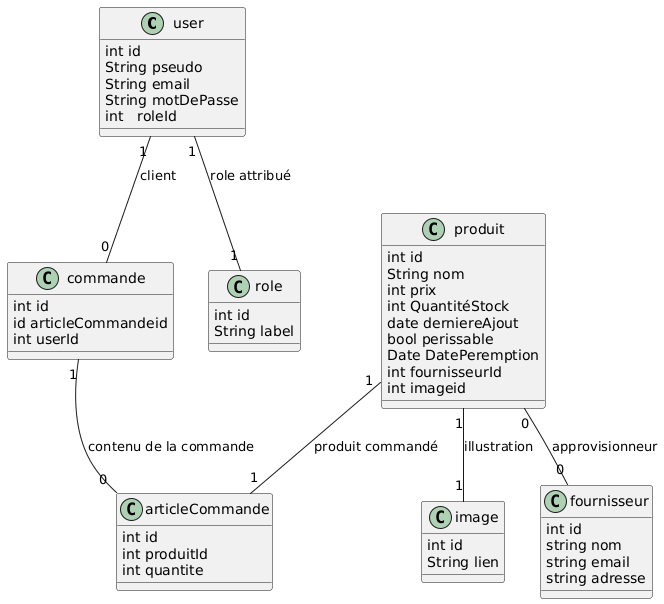

The diagram above was rendered by PlantUML. Its source (embedded in the PNG):
@startuml
class user {
  int id
  String pseudo
  String email
  String motDePasse
  int   roleId
}

class produit {
  int id
  String nom
  int prix
  int QuantitéStock
  date derniereAjout
  bool perissable
  Date DatePeremption
  int fournisseurId
  int imageid
}

class commande {
  int id
  id articleCommandeid
  int userId
}

class articleCommande {
  int id
  int produitId
  int quantite
}


class image {
  int id
  String lien
}

class role {
  int id
  String label
}

class fournisseur {
    int id
    string nom
    string email
    string adresse
}
' Relations



user "1" -- "1" role : role attribué 
produit "1" -- "1" image : illustration
commande "1" -- "0" articleCommande : contenu de la commande
user "1" -- "0" commande : client
produit "0" -- "0" fournisseur : approvisionneur
produit "1" -- "1" articleCommande : produit commandé
@enduml